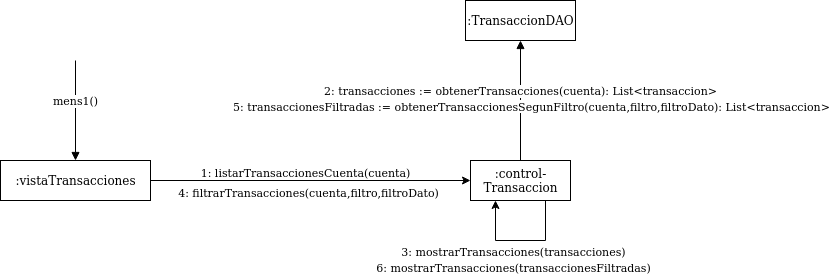

The diagram above was exported from draw.io. Its source (the exported page's mxGraphModel, read from the mxfile embedded in the PNG):
<mxGraphModel dx="568" dy="1624" grid="1" gridSize="10" guides="1" tooltips="1" connect="1" arrows="1" fold="1" page="1" pageScale="1" pageWidth="827" pageHeight="1169" math="0" shadow="0">
  <root>
    <mxCell id="0" />
    <mxCell id="1" parent="0" />
    <mxCell id="6-PHeCmUwlGIgTH7H4L2-6" style="edgeStyle=orthogonalEdgeStyle;rounded=0;orthogonalLoop=1;jettySize=auto;html=1;exitX=1;exitY=0.5;exitDx=0;exitDy=0;entryX=0;entryY=0.5;entryDx=0;entryDy=0;" parent="1" source="6-PHeCmUwlGIgTH7H4L2-1" target="6-PHeCmUwlGIgTH7H4L2-2" edge="1">
      <mxGeometry relative="1" as="geometry">
        <mxPoint x="240" y="59" as="sourcePoint" />
        <mxPoint x="550" y="59" as="targetPoint" />
      </mxGeometry>
    </mxCell>
    <mxCell id="6-PHeCmUwlGIgTH7H4L2-7" value="1: listarTransaccionesCuenta(cuenta)" style="edgeLabel;html=1;align=center;verticalAlign=middle;resizable=0;points=[];" parent="6-PHeCmUwlGIgTH7H4L2-6" vertex="1" connectable="0">
      <mxGeometry x="-0.0903" relative="1" as="geometry">
        <mxPoint x="8.86" y="-9" as="offset" />
      </mxGeometry>
    </mxCell>
    <mxCell id="6-PHeCmUwlGIgTH7H4L2-1" value=":vistaTransacciones" style="html=1;" parent="1" vertex="1">
      <mxGeometry x="80" y="40" width="150" height="40" as="geometry" />
    </mxCell>
    <mxCell id="6-PHeCmUwlGIgTH7H4L2-2" value="&lt;div&gt;:control-&lt;/div&gt;&lt;div&gt;Transaccion&lt;br&gt;&lt;/div&gt;" style="html=1;" parent="1" vertex="1">
      <mxGeometry x="550" y="40" width="100" height="40" as="geometry" />
    </mxCell>
    <mxCell id="6-PHeCmUwlGIgTH7H4L2-3" value="mens1()" style="html=1;verticalAlign=bottom;endArrow=block;entryX=0.5;entryY=0;entryDx=0;entryDy=0;" parent="1" target="6-PHeCmUwlGIgTH7H4L2-1" edge="1">
      <mxGeometry width="80" relative="1" as="geometry">
        <mxPoint x="155" y="-60" as="sourcePoint" />
        <mxPoint x="500" y="130" as="targetPoint" />
      </mxGeometry>
    </mxCell>
    <mxCell id="6-PHeCmUwlGIgTH7H4L2-39" style="edgeStyle=orthogonalEdgeStyle;rounded=0;orthogonalLoop=1;jettySize=auto;html=1;entryX=0.25;entryY=1;entryDx=0;entryDy=0;exitX=0.75;exitY=1;exitDx=0;exitDy=0;" parent="1" source="6-PHeCmUwlGIgTH7H4L2-2" target="6-PHeCmUwlGIgTH7H4L2-2" edge="1">
      <mxGeometry relative="1" as="geometry">
        <Array as="points">
          <mxPoint x="625" y="120" />
          <mxPoint x="575" y="120" />
        </Array>
      </mxGeometry>
    </mxCell>
    <mxCell id="6-PHeCmUwlGIgTH7H4L2-41" value="6: mostrarTransacciones(transaccionesFiltradas)" style="edgeLabel;html=1;align=center;verticalAlign=middle;resizable=0;points=[];" parent="1" vertex="1" connectable="0">
      <mxGeometry x="591.0041176470593" y="150.00000000000026" as="geometry">
        <mxPoint x="1" y="-4" as="offset" />
      </mxGeometry>
    </mxCell>
    <mxCell id="6-PHeCmUwlGIgTH7H4L2-52" value="3: mostrarTransacciones(transacciones)" style="edgeLabel;html=1;align=center;verticalAlign=middle;resizable=0;points=[];" parent="1" vertex="1" connectable="0">
      <mxGeometry x="592.0041176470593" y="135.00000000000026" as="geometry">
        <mxPoint y="-5" as="offset" />
      </mxGeometry>
    </mxCell>
    <mxCell id="6-PHeCmUwlGIgTH7H4L2-54" value="4: filtrarTransacciones(cuenta,filtro,filtroDato)" style="edgeLabel;html=1;align=center;verticalAlign=middle;resizable=0;points=[];" parent="1" vertex="1" connectable="0">
      <mxGeometry x="380.0041176470593" y="74.00000000000026" as="geometry">
        <mxPoint x="7" y="-3" as="offset" />
      </mxGeometry>
    </mxCell>
    <mxCell id="6-PHeCmUwlGIgTH7H4L2-64" value=":TransaccionDAO" style="html=1;" parent="1" vertex="1">
      <mxGeometry x="545" y="-120" width="110" height="40" as="geometry" />
    </mxCell>
    <mxCell id="6-PHeCmUwlGIgTH7H4L2-65" value="2: transacciones := obtenerTransacciones(cuenta): List&amp;lt;transaccion&amp;gt;" style="html=1;verticalAlign=bottom;endArrow=block;entryX=0.5;entryY=1;entryDx=0;entryDy=0;exitX=0.5;exitY=0;exitDx=0;exitDy=0;" parent="1" source="6-PHeCmUwlGIgTH7H4L2-2" target="6-PHeCmUwlGIgTH7H4L2-64" edge="1">
      <mxGeometry width="80" relative="1" as="geometry">
        <mxPoint x="660" y="69.99999999999977" as="sourcePoint" />
        <mxPoint x="1200" y="69.99999999999977" as="targetPoint" />
        <Array as="points" />
      </mxGeometry>
    </mxCell>
    <mxCell id="6-PHeCmUwlGIgTH7H4L2-67" value="5: transaccionesFiltradas := obtenerTransaccionesSegunFiltro(cuenta,filtro,filtroDato): List&amp;lt;transaccion&amp;gt;" style="edgeLabel;html=1;align=center;verticalAlign=middle;resizable=0;points=[];" parent="1" vertex="1" connectable="0">
      <mxGeometry x="610.0041176470593" y="-9.999999999999744" as="geometry">
        <mxPoint y="-5" as="offset" />
      </mxGeometry>
    </mxCell>
  </root>
</mxGraphModel>